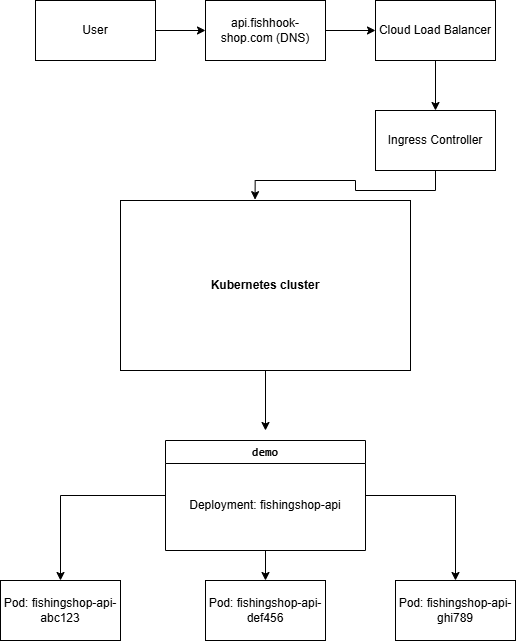

The diagram above was exported from draw.io. Its source (the exported page's mxGraphModel, read from the mxfile embedded in the PNG):
<mxGraphModel dx="1737" dy="1043" grid="1" gridSize="10" guides="1" tooltips="1" connect="1" arrows="1" fold="1" page="1" pageScale="1" pageWidth="827" pageHeight="1169" math="0" shadow="0">
  <root>
    <mxCell id="0" />
    <mxCell id="1" parent="0" />
    <mxCell id="xX6E8lMKQG1ZzPNnuhTq-3" value="" style="edgeStyle=orthogonalEdgeStyle;rounded=0;orthogonalLoop=1;jettySize=auto;html=1;" edge="1" parent="1" source="xX6E8lMKQG1ZzPNnuhTq-1" target="xX6E8lMKQG1ZzPNnuhTq-2">
      <mxGeometry relative="1" as="geometry" />
    </mxCell>
    <mxCell id="xX6E8lMKQG1ZzPNnuhTq-1" value="User" style="rounded=0;whiteSpace=wrap;html=1;" vertex="1" parent="1">
      <mxGeometry x="200" y="200" width="120" height="60" as="geometry" />
    </mxCell>
    <mxCell id="xX6E8lMKQG1ZzPNnuhTq-5" value="" style="edgeStyle=orthogonalEdgeStyle;rounded=0;orthogonalLoop=1;jettySize=auto;html=1;" edge="1" parent="1" source="xX6E8lMKQG1ZzPNnuhTq-2" target="xX6E8lMKQG1ZzPNnuhTq-4">
      <mxGeometry relative="1" as="geometry" />
    </mxCell>
    <mxCell id="xX6E8lMKQG1ZzPNnuhTq-2" value="api.fishhook-shop.com (DNS)" style="rounded=0;whiteSpace=wrap;html=1;" vertex="1" parent="1">
      <mxGeometry x="370" y="200" width="120" height="60" as="geometry" />
    </mxCell>
    <mxCell id="xX6E8lMKQG1ZzPNnuhTq-7" value="" style="edgeStyle=orthogonalEdgeStyle;rounded=0;orthogonalLoop=1;jettySize=auto;html=1;" edge="1" parent="1" source="xX6E8lMKQG1ZzPNnuhTq-4" target="xX6E8lMKQG1ZzPNnuhTq-6">
      <mxGeometry relative="1" as="geometry" />
    </mxCell>
    <mxCell id="xX6E8lMKQG1ZzPNnuhTq-4" value="Cloud Load Balancer" style="rounded=0;whiteSpace=wrap;html=1;" vertex="1" parent="1">
      <mxGeometry x="540" y="200" width="120" height="60" as="geometry" />
    </mxCell>
    <mxCell id="xX6E8lMKQG1ZzPNnuhTq-6" value="Ingress Controller" style="rounded=0;whiteSpace=wrap;html=1;" vertex="1" parent="1">
      <mxGeometry x="540" y="310" width="120" height="60" as="geometry" />
    </mxCell>
    <mxCell id="xX6E8lMKQG1ZzPNnuhTq-11" value="" style="edgeStyle=orthogonalEdgeStyle;rounded=0;orthogonalLoop=1;jettySize=auto;html=1;" edge="1" parent="1" source="xX6E8lMKQG1ZzPNnuhTq-8">
      <mxGeometry relative="1" as="geometry">
        <mxPoint x="430" y="630" as="targetPoint" />
      </mxGeometry>
    </mxCell>
    <mxCell id="xX6E8lMKQG1ZzPNnuhTq-8" value="&lt;strong data-start=&quot;1540&quot; data-end=&quot;1562&quot;&gt;Kubernetes cluster&lt;/strong&gt;" style="rounded=0;whiteSpace=wrap;html=1;" vertex="1" parent="1">
      <mxGeometry x="285" y="400" width="290" height="170" as="geometry" />
    </mxCell>
    <mxCell id="xX6E8lMKQG1ZzPNnuhTq-9" style="edgeStyle=orthogonalEdgeStyle;rounded=0;orthogonalLoop=1;jettySize=auto;html=1;entryX=0.464;entryY=-0.005;entryDx=0;entryDy=0;entryPerimeter=0;" edge="1" parent="1" source="xX6E8lMKQG1ZzPNnuhTq-6" target="xX6E8lMKQG1ZzPNnuhTq-8">
      <mxGeometry relative="1" as="geometry" />
    </mxCell>
    <mxCell id="xX6E8lMKQG1ZzPNnuhTq-19" value="" style="edgeStyle=orthogonalEdgeStyle;rounded=0;orthogonalLoop=1;jettySize=auto;html=1;" edge="1" parent="1" source="xX6E8lMKQG1ZzPNnuhTq-13" target="xX6E8lMKQG1ZzPNnuhTq-17">
      <mxGeometry relative="1" as="geometry" />
    </mxCell>
    <mxCell id="xX6E8lMKQG1ZzPNnuhTq-21" style="edgeStyle=orthogonalEdgeStyle;rounded=0;orthogonalLoop=1;jettySize=auto;html=1;" edge="1" parent="1" source="xX6E8lMKQG1ZzPNnuhTq-13" target="xX6E8lMKQG1ZzPNnuhTq-16">
      <mxGeometry relative="1" as="geometry" />
    </mxCell>
    <mxCell id="xX6E8lMKQG1ZzPNnuhTq-22" style="edgeStyle=orthogonalEdgeStyle;rounded=0;orthogonalLoop=1;jettySize=auto;html=1;entryX=0.5;entryY=0;entryDx=0;entryDy=0;" edge="1" parent="1" source="xX6E8lMKQG1ZzPNnuhTq-13" target="xX6E8lMKQG1ZzPNnuhTq-18">
      <mxGeometry relative="1" as="geometry" />
    </mxCell>
    <mxCell id="xX6E8lMKQG1ZzPNnuhTq-13" value="&lt;code data-start=&quot;1783&quot; data-end=&quot;1789&quot;&gt;demo&lt;/code&gt;" style="swimlane;whiteSpace=wrap;html=1;" vertex="1" parent="1">
      <mxGeometry x="330" y="640" width="200" height="110" as="geometry" />
    </mxCell>
    <mxCell id="xX6E8lMKQG1ZzPNnuhTq-14" value="Deployment: fishingshop-api" style="text;html=1;whiteSpace=wrap;strokeColor=none;fillColor=none;align=center;verticalAlign=middle;rounded=0;" vertex="1" parent="xX6E8lMKQG1ZzPNnuhTq-13">
      <mxGeometry x="20" y="50" width="160" height="30" as="geometry" />
    </mxCell>
    <mxCell id="xX6E8lMKQG1ZzPNnuhTq-16" value="Pod: fishingshop-api-abc123" style="rounded=0;whiteSpace=wrap;html=1;" vertex="1" parent="1">
      <mxGeometry x="165" y="780" width="120" height="60" as="geometry" />
    </mxCell>
    <mxCell id="xX6E8lMKQG1ZzPNnuhTq-17" value="Pod: fishingshop-api-def456" style="rounded=0;whiteSpace=wrap;html=1;" vertex="1" parent="1">
      <mxGeometry x="370" y="780" width="120" height="60" as="geometry" />
    </mxCell>
    <mxCell id="xX6E8lMKQG1ZzPNnuhTq-18" value="Pod: fishingshop-api-ghi789" style="rounded=0;whiteSpace=wrap;html=1;" vertex="1" parent="1">
      <mxGeometry x="560" y="780" width="120" height="60" as="geometry" />
    </mxCell>
  </root>
</mxGraphModel>